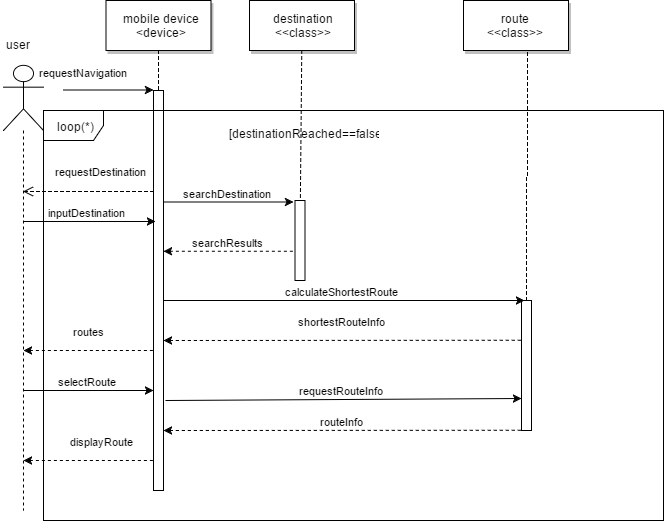

The diagram above was exported from draw.io. Its source (the exported page's mxGraphModel, read from the mxfile embedded in the PNG):
<mxGraphModel dx="1042" dy="480" grid="1" gridSize="10" guides="1" tooltips="1" connect="1" arrows="1" fold="1" page="0" pageScale="1.5" pageWidth="826" pageHeight="1169" background="#ffffff" math="0" shadow="0">
  <root>
    <mxCell id="0" style=";html=1;" />
    <mxCell id="1" style=";html=1;" parent="0" />
    <mxCell id="2" value="" style="fillColor=#FFFFFF;strokeColor=#000000;html=1;" parent="1" vertex="1">
      <mxGeometry x="200" y="150" width="10" height="400" as="geometry" />
    </mxCell>
    <mxCell id="3" value="requestNavigation" style="edgeStyle=none;verticalLabelPosition=top;verticalAlign=bottom;labelPosition=left;align=right;html=1;" parent="1" edge="1">
      <mxGeometry width="100" height="100" as="geometry">
        <mxPoint x="110" y="149.5" as="sourcePoint" />
        <mxPoint x="200" y="149.5" as="targetPoint" />
        <mxPoint x="25" y="-9" as="offset" />
      </mxGeometry>
    </mxCell>
    <mxCell id="4" value="mobile device&lt;div&gt;&amp;lt;device&amp;gt;&lt;/div&gt;" style="shadow=1;fillColor=#FFFFFF;strokeColor=#000000;html=1;" parent="1" vertex="1">
      <mxGeometry x="152.5" y="60" width="105" height="50" as="geometry" />
    </mxCell>
    <mxCell id="6" value="" style="fillColor=#FFFFFF;strokeColor=#000000;html=1;" parent="1" vertex="1">
      <mxGeometry x="341.5" y="260" width="10" height="80" as="geometry" />
    </mxCell>
    <mxCell id="7" value="destination&lt;div&gt;&amp;lt;&amp;lt;class&amp;gt;&amp;gt;&lt;/div&gt;" style="shadow=1;fillColor=#FFFFFF;strokeColor=#000000;html=1;" parent="1" vertex="1">
      <mxGeometry x="296" y="60" width="105" height="50" as="geometry" />
    </mxCell>
    <mxCell id="8" value="" style="edgeStyle=none;endArrow=none;dashed=1;html=1;" parent="1" source="7" target="6" edge="1">
      <mxGeometry x="272.3350694444445" y="165" width="100" height="100" as="geometry">
        <mxPoint x="347.2588734567901" y="110" as="sourcePoint" />
        <mxPoint x="347.5761959876544" y="165" as="targetPoint" />
      </mxGeometry>
    </mxCell>
    <mxCell id="9" value="searchDestination" style="edgeStyle=none;verticalLabelPosition=top;verticalAlign=bottom;html=1;" parent="1" edge="1">
      <mxGeometry x="220" y="174" width="100" height="100" as="geometry">
        <mxPoint x="210" y="261.5" as="sourcePoint" />
        <mxPoint x="340" y="261.5" as="targetPoint" />
      </mxGeometry>
    </mxCell>
    <mxCell id="11" value="searchResults" style="edgeStyle=none;verticalLabelPosition=top;verticalAlign=bottom;endArrow=none;startArrow=classic;dashed=1;html=1;" parent="1" edge="1">
      <mxGeometry x="220" y="223.25887345679013" width="100" height="100" as="geometry">
        <mxPoint x="210" y="310.7588734567901" as="sourcePoint" />
        <mxPoint x="340" y="310.7588734567901" as="targetPoint" />
      </mxGeometry>
    </mxCell>
    <mxCell id="33" value="" style="edgeStyle=elbowEdgeStyle;elbow=horizontal;endArrow=none;dashed=1;html=1;" parent="1" source="4" target="2" edge="1">
      <mxGeometry x="230.00000000000003" y="310" width="100" height="100" as="geometry">
        <mxPoint x="230.00000000000003" y="410" as="sourcePoint" />
        <mxPoint x="330" y="310" as="targetPoint" />
      </mxGeometry>
    </mxCell>
    <mxCell id="92" value="loop(*)" style="shape=umlFrame;whiteSpace=wrap;html=1;" parent="1" vertex="1">
      <mxGeometry x="90" y="170" width="620" height="410" as="geometry" />
    </mxCell>
    <mxCell id="93" value="[destinationReached==false]" style="text;html=1;strokeColor=none;fillColor=none;align=left;verticalAlign=top;spacingLeft=4;spacingRight=4;whiteSpace=wrap;overflow=hidden;rotatable=0;points=[[0,0.5],[1,0.5]];portConstraint=eastwest;" parent="1" vertex="1">
      <mxGeometry x="270" y="180" width="191" height="26" as="geometry" />
    </mxCell>
    <mxCell id="95" value="" style="shape=umlLifeline;participant=umlActor;perimeter=lifelinePerimeter;whiteSpace=wrap;html=1;container=1;collapsible=0;recursiveResize=0;verticalAlign=top;spacingTop=36;labelBackgroundColor=#ffffff;outlineConnect=0;size=65;" parent="1" vertex="1">
      <mxGeometry x="50" y="125" width="40" height="445" as="geometry" />
    </mxCell>
    <mxCell id="105" value="route&lt;div&gt;&amp;lt;&amp;lt;class&amp;gt;&amp;gt;&lt;/div&gt;" style="shadow=1;fillColor=#FFFFFF;strokeColor=#000000;html=1;" parent="1" vertex="1">
      <mxGeometry x="510" y="60" width="105" height="50" as="geometry" />
    </mxCell>
    <mxCell id="116" style="edgeStyle=orthogonalEdgeStyle;rounded=0;html=1;entryX=0.61;entryY=1;entryPerimeter=0;jettySize=auto;orthogonalLoop=1;dashed=1;strokeColor=#000000;endArrow=none;endFill=0;" parent="1" source="109" target="105" edge="1">
      <mxGeometry relative="1" as="geometry" />
    </mxCell>
    <mxCell id="109" value="" style="fillColor=#FFFFFF;strokeColor=#000000;html=1;" parent="1" vertex="1">
      <mxGeometry x="568" y="360" width="10" height="130" as="geometry" />
    </mxCell>
    <mxCell id="120" value="user" style="text;html=1;strokeColor=none;fillColor=none;align=left;verticalAlign=top;spacingLeft=4;spacingRight=4;whiteSpace=wrap;overflow=hidden;rotatable=0;points=[[0,0.5],[1,0.5]];portConstraint=eastwest;dashed=1;" parent="1" vertex="1">
      <mxGeometry x="47" y="91" width="50" height="26" as="geometry" />
    </mxCell>
    <mxCell id="122" value="requestDestination" style="html=1;verticalAlign=bottom;endArrow=open;dashed=1;endSize=8;" parent="1" edge="1">
      <mxGeometry as="geometry">
        <mxPoint x="200" y="251" as="sourcePoint" />
        <mxPoint x="69.5" y="251" as="targetPoint" />
        <Array as="points">
          <mxPoint x="170" y="251" />
        </Array>
        <mxPoint x="15" y="-11" as="offset" />
      </mxGeometry>
    </mxCell>
    <mxCell id="123" value="inputDestination" style="edgeStyle=none;verticalLabelPosition=top;verticalAlign=bottom;html=1;" parent="1" edge="1">
      <mxGeometry x="230" y="157" width="100" height="100" as="geometry">
        <mxPoint x="70" y="281" as="sourcePoint" />
        <mxPoint x="202" y="281" as="targetPoint" />
      </mxGeometry>
    </mxCell>
    <mxCell id="129" value="calculateShortestRoute" style="edgeStyle=none;verticalLabelPosition=top;verticalAlign=bottom;html=1;entryX=0.25;entryY=0;" parent="1" target="109" edge="1">
      <mxGeometry width="100" height="100" as="geometry">
        <mxPoint x="210" y="360" as="sourcePoint" />
        <mxPoint x="530" y="360" as="targetPoint" />
        <mxPoint as="offset" />
      </mxGeometry>
    </mxCell>
    <mxCell id="132" value="shortestRouteInfo" style="edgeStyle=none;verticalLabelPosition=top;verticalAlign=bottom;endArrow=none;startArrow=classic;dashed=1;html=1;exitX=1;exitY=0.624;exitPerimeter=0;" parent="1" source="2" edge="1">
      <mxGeometry width="100" height="100" as="geometry">
        <mxPoint x="438" y="399.75887345679007" as="sourcePoint" />
        <mxPoint x="568" y="399.75887345679007" as="targetPoint" />
        <mxPoint x="1" y="-10" as="offset" />
      </mxGeometry>
    </mxCell>
    <mxCell id="133" value="routes" style="edgeStyle=none;verticalLabelPosition=top;verticalAlign=bottom;endArrow=none;startArrow=classic;dashed=1;html=1;exitX=1;exitY=0.624;exitPerimeter=0;" parent="1" edge="1">
      <mxGeometry x="-140" y="10" width="100" height="100" as="geometry">
        <mxPoint x="70" y="410" as="sourcePoint" />
        <mxPoint x="200" y="410" as="targetPoint" />
        <mxPoint x="1" y="-10" as="offset" />
      </mxGeometry>
    </mxCell>
    <mxCell id="134" value="selectRoute" style="edgeStyle=none;verticalLabelPosition=top;verticalAlign=bottom;html=1;" parent="1" edge="1">
      <mxGeometry x="-140" y="90" width="100" height="100" as="geometry">
        <mxPoint x="70" y="450" as="sourcePoint" />
        <mxPoint x="200" y="450" as="targetPoint" />
        <mxPoint as="offset" />
      </mxGeometry>
    </mxCell>
    <mxCell id="135" value="requestRouteInfo" style="edgeStyle=none;verticalLabelPosition=top;verticalAlign=bottom;html=1;entryX=0;entryY=0.75;" parent="1" target="109" edge="1">
      <mxGeometry x="2" y="100" width="100" height="100" as="geometry">
        <mxPoint x="212" y="460" as="sourcePoint" />
        <mxPoint x="560" y="460" as="targetPoint" />
        <mxPoint as="offset" />
      </mxGeometry>
    </mxCell>
    <mxCell id="136" value="routeInfo" style="edgeStyle=none;verticalLabelPosition=top;verticalAlign=bottom;endArrow=none;startArrow=classic;dashed=1;html=1;exitX=1;exitY=0.624;exitPerimeter=0;" parent="1" edge="1">
      <mxGeometry width="100" height="100" as="geometry">
        <mxPoint x="210" y="490" as="sourcePoint" />
        <mxPoint x="568" y="489.75887345679007" as="targetPoint" />
        <mxPoint x="1" as="offset" />
      </mxGeometry>
    </mxCell>
    <mxCell id="137" value="displayRoute" style="edgeStyle=none;verticalLabelPosition=top;verticalAlign=bottom;endArrow=none;startArrow=classic;dashed=1;html=1;exitX=1;exitY=0.624;exitPerimeter=0;" parent="1" edge="1">
      <mxGeometry width="100" height="100" as="geometry">
        <mxPoint x="70" y="520" as="sourcePoint" />
        <mxPoint x="200" y="520" as="targetPoint" />
        <mxPoint x="15" y="-10" as="offset" />
      </mxGeometry>
    </mxCell>
  </root>
</mxGraphModel>